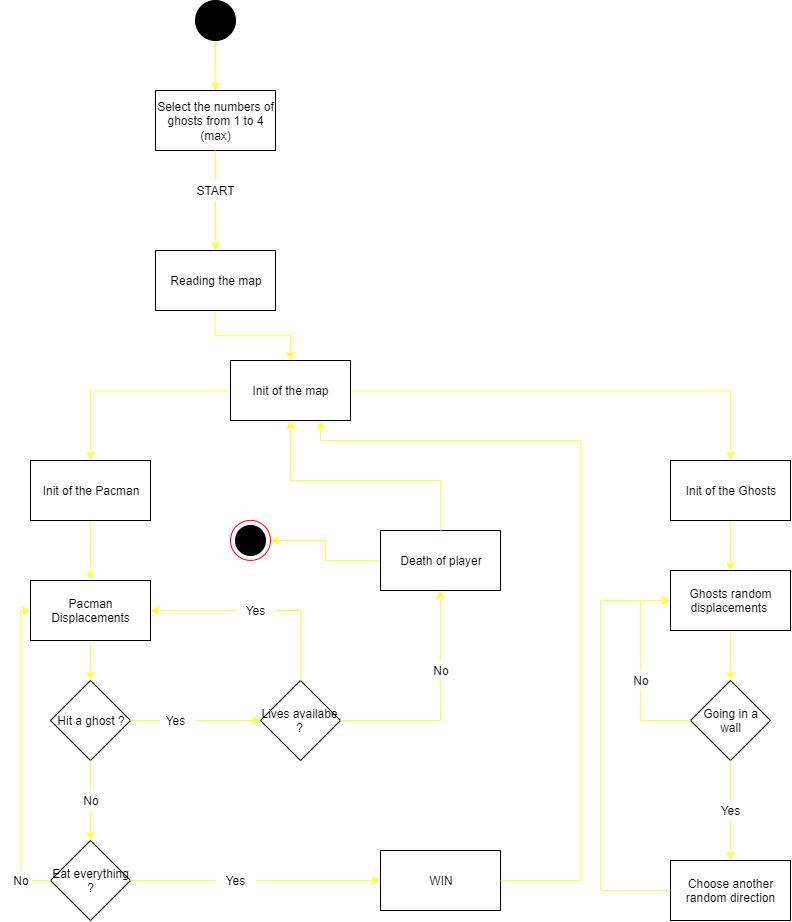

The diagram above was exported from draw.io. Its source (the exported page's mxGraphModel, read from the mxfile embedded in the PNG):
<mxGraphModel dx="1137" dy="370" grid="1" gridSize="10" guides="1" tooltips="1" connect="1" arrows="1" fold="1" page="1" pageScale="1" pageWidth="827" pageHeight="1169" math="0" shadow="0">
  <root>
    <mxCell id="0" />
    <mxCell id="1" parent="0" />
    <mxCell id="B1z6y7Eu3RfAAB0PNjFE-1" value="" style="edgeStyle=orthogonalEdgeStyle;rounded=0;orthogonalLoop=1;jettySize=auto;html=1;strokeColor=#FFFF33;" edge="1" parent="1" source="B1z6y7Eu3RfAAB0PNjFE-77">
      <mxGeometry relative="1" as="geometry">
        <mxPoint x="215" y="140" as="targetPoint" />
        <mxPoint x="214.72413793103442" y="60" as="sourcePoint" />
        <Array as="points">
          <mxPoint x="215" y="80" />
          <mxPoint x="215" y="80" />
        </Array>
      </mxGeometry>
    </mxCell>
    <mxCell id="B1z6y7Eu3RfAAB0PNjFE-3" value="Select the numbers of ghosts from 1 to 4 (max)" style="rounded=0;whiteSpace=wrap;html=1;fillColor=#FFFFFF;" vertex="1" parent="1">
      <mxGeometry x="155" y="140" width="120" height="60" as="geometry" />
    </mxCell>
    <mxCell id="B1z6y7Eu3RfAAB0PNjFE-4" value="" style="endArrow=none;html=1;entryX=0.5;entryY=1;entryDx=0;entryDy=0;strokeColor=#FFFF33;" edge="1" parent="1" target="B1z6y7Eu3RfAAB0PNjFE-3">
      <mxGeometry width="50" height="50" relative="1" as="geometry">
        <mxPoint x="215" y="230" as="sourcePoint" />
        <mxPoint x="210" y="220" as="targetPoint" />
      </mxGeometry>
    </mxCell>
    <mxCell id="B1z6y7Eu3RfAAB0PNjFE-5" value="" style="edgeStyle=orthogonalEdgeStyle;rounded=0;orthogonalLoop=1;jettySize=auto;html=1;strokeColor=#FFFF33;" edge="1" parent="1" source="B1z6y7Eu3RfAAB0PNjFE-6">
      <mxGeometry relative="1" as="geometry">
        <mxPoint x="215" y="300" as="targetPoint" />
      </mxGeometry>
    </mxCell>
    <mxCell id="B1z6y7Eu3RfAAB0PNjFE-6" value="START" style="text;html=1;strokeColor=#FFFFFF;fillColor=none;align=center;verticalAlign=middle;whiteSpace=wrap;rounded=0;" vertex="1" parent="1">
      <mxGeometry x="195" y="230" width="40" height="20" as="geometry" />
    </mxCell>
    <mxCell id="B1z6y7Eu3RfAAB0PNjFE-7" style="edgeStyle=orthogonalEdgeStyle;rounded=0;orthogonalLoop=1;jettySize=auto;html=1;strokeColor=#FFFF33;" edge="1" parent="1" source="B1z6y7Eu3RfAAB0PNjFE-9" target="B1z6y7Eu3RfAAB0PNjFE-11">
      <mxGeometry relative="1" as="geometry">
        <mxPoint x="70" y="390" as="targetPoint" />
      </mxGeometry>
    </mxCell>
    <mxCell id="B1z6y7Eu3RfAAB0PNjFE-8" style="edgeStyle=orthogonalEdgeStyle;rounded=0;orthogonalLoop=1;jettySize=auto;html=1;entryX=0.5;entryY=0;entryDx=0;entryDy=0;strokeColor=#FFFF33;" edge="1" parent="1" source="B1z6y7Eu3RfAAB0PNjFE-9" target="B1z6y7Eu3RfAAB0PNjFE-13">
      <mxGeometry relative="1" as="geometry">
        <mxPoint x="720" y="390" as="targetPoint" />
      </mxGeometry>
    </mxCell>
    <mxCell id="B1z6y7Eu3RfAAB0PNjFE-9" value="Init of the map" style="rounded=0;whiteSpace=wrap;html=1;" vertex="1" parent="1">
      <mxGeometry x="230" y="410" width="120" height="60" as="geometry" />
    </mxCell>
    <mxCell id="B1z6y7Eu3RfAAB0PNjFE-10" style="edgeStyle=orthogonalEdgeStyle;rounded=0;orthogonalLoop=1;jettySize=auto;html=1;entryX=0.5;entryY=0;entryDx=0;entryDy=0;strokeColor=#FFFF33;" edge="1" parent="1" source="B1z6y7Eu3RfAAB0PNjFE-11" target="B1z6y7Eu3RfAAB0PNjFE-17">
      <mxGeometry relative="1" as="geometry" />
    </mxCell>
    <mxCell id="B1z6y7Eu3RfAAB0PNjFE-11" value="Init of the Pacman" style="rounded=0;whiteSpace=wrap;html=1;" vertex="1" parent="1">
      <mxGeometry x="30" y="510" width="120" height="60" as="geometry" />
    </mxCell>
    <mxCell id="B1z6y7Eu3RfAAB0PNjFE-12" style="edgeStyle=orthogonalEdgeStyle;rounded=0;orthogonalLoop=1;jettySize=auto;html=1;entryX=0.5;entryY=0;entryDx=0;entryDy=0;shadow=0;strokeColor=#FFFF33;" edge="1" parent="1" source="B1z6y7Eu3RfAAB0PNjFE-13" target="B1z6y7Eu3RfAAB0PNjFE-19">
      <mxGeometry relative="1" as="geometry" />
    </mxCell>
    <mxCell id="B1z6y7Eu3RfAAB0PNjFE-13" value="Init of the Ghosts" style="rounded=0;whiteSpace=wrap;html=1;" vertex="1" parent="1">
      <mxGeometry x="670" y="510" width="120" height="60" as="geometry" />
    </mxCell>
    <mxCell id="B1z6y7Eu3RfAAB0PNjFE-14" style="edgeStyle=orthogonalEdgeStyle;rounded=0;orthogonalLoop=1;jettySize=auto;html=1;entryX=0.5;entryY=0;entryDx=0;entryDy=0;strokeColor=#FFFF33;" edge="1" parent="1" source="B1z6y7Eu3RfAAB0PNjFE-15" target="B1z6y7Eu3RfAAB0PNjFE-9">
      <mxGeometry relative="1" as="geometry" />
    </mxCell>
    <mxCell id="B1z6y7Eu3RfAAB0PNjFE-15" value="Reading the map" style="rounded=0;whiteSpace=wrap;html=1;" vertex="1" parent="1">
      <mxGeometry x="155" y="300" width="120" height="60" as="geometry" />
    </mxCell>
    <mxCell id="B1z6y7Eu3RfAAB0PNjFE-16" style="edgeStyle=orthogonalEdgeStyle;rounded=0;orthogonalLoop=1;jettySize=auto;html=1;exitX=0.5;exitY=1;exitDx=0;exitDy=0;entryX=0.5;entryY=0;entryDx=0;entryDy=0;strokeColor=#FFFF33;" edge="1" parent="1" source="B1z6y7Eu3RfAAB0PNjFE-17" target="B1z6y7Eu3RfAAB0PNjFE-20">
      <mxGeometry relative="1" as="geometry" />
    </mxCell>
    <mxCell id="B1z6y7Eu3RfAAB0PNjFE-17" value="Pacman Displacements" style="rounded=0;whiteSpace=wrap;html=1;" vertex="1" parent="1">
      <mxGeometry x="30" y="630" width="120" height="60" as="geometry" />
    </mxCell>
    <mxCell id="B1z6y7Eu3RfAAB0PNjFE-59" style="edgeStyle=orthogonalEdgeStyle;rounded=0;orthogonalLoop=1;jettySize=auto;html=1;entryX=0.5;entryY=0;entryDx=0;entryDy=0;strokeColor=#FFFF33;" edge="1" parent="1" source="B1z6y7Eu3RfAAB0PNjFE-19" target="B1z6y7Eu3RfAAB0PNjFE-54">
      <mxGeometry relative="1" as="geometry" />
    </mxCell>
    <mxCell id="B1z6y7Eu3RfAAB0PNjFE-19" value="Ghosts random displacements&amp;nbsp;" style="rounded=0;whiteSpace=wrap;html=1;" vertex="1" parent="1">
      <mxGeometry x="670" y="620" width="120" height="60" as="geometry" />
    </mxCell>
    <mxCell id="B1z6y7Eu3RfAAB0PNjFE-20" value="Hit a ghost ?" style="rhombus;whiteSpace=wrap;html=1;" vertex="1" parent="1">
      <mxGeometry x="50" y="730" width="80" height="80" as="geometry" />
    </mxCell>
    <mxCell id="B1z6y7Eu3RfAAB0PNjFE-21" value="" style="endArrow=none;html=1;entryX=1;entryY=0.5;entryDx=0;entryDy=0;strokeColor=#FFFF33;" edge="1" parent="1" target="B1z6y7Eu3RfAAB0PNjFE-20">
      <mxGeometry width="50" height="50" relative="1" as="geometry">
        <mxPoint x="160" y="770" as="sourcePoint" />
        <mxPoint x="60" y="830" as="targetPoint" />
      </mxGeometry>
    </mxCell>
    <mxCell id="B1z6y7Eu3RfAAB0PNjFE-22" value="Yes" style="text;html=1;strokeColor=none;fillColor=none;align=center;verticalAlign=middle;whiteSpace=wrap;rounded=0;" vertex="1" parent="1">
      <mxGeometry x="155" y="760" width="40" height="20" as="geometry" />
    </mxCell>
    <mxCell id="B1z6y7Eu3RfAAB0PNjFE-23" value="" style="endArrow=classic;html=1;exitX=1;exitY=0.5;exitDx=0;exitDy=0;strokeColor=#FFFF33;" edge="1" parent="1" source="B1z6y7Eu3RfAAB0PNjFE-22">
      <mxGeometry width="50" height="50" relative="1" as="geometry">
        <mxPoint x="10" y="880" as="sourcePoint" />
        <mxPoint x="260" y="770" as="targetPoint" />
      </mxGeometry>
    </mxCell>
    <mxCell id="B1z6y7Eu3RfAAB0PNjFE-24" value="Lives availabe ?" style="rhombus;whiteSpace=wrap;html=1;" vertex="1" parent="1">
      <mxGeometry x="260" y="730" width="80" height="80" as="geometry" />
    </mxCell>
    <mxCell id="B1z6y7Eu3RfAAB0PNjFE-25" value="" style="endArrow=none;html=1;entryX=0.5;entryY=0;entryDx=0;entryDy=0;strokeColor=#FFFF33;" edge="1" parent="1" target="B1z6y7Eu3RfAAB0PNjFE-24">
      <mxGeometry width="50" height="50" relative="1" as="geometry">
        <mxPoint x="300" y="660" as="sourcePoint" />
        <mxPoint x="60" y="830" as="targetPoint" />
      </mxGeometry>
    </mxCell>
    <mxCell id="B1z6y7Eu3RfAAB0PNjFE-26" value="" style="endArrow=none;html=1;exitX=1;exitY=0.5;exitDx=0;exitDy=0;shadow=0;strokeColor=#FFFF00;" edge="1" parent="1" source="B1z6y7Eu3RfAAB0PNjFE-27">
      <mxGeometry width="50" height="50" relative="1" as="geometry">
        <mxPoint x="280" y="650" as="sourcePoint" />
        <mxPoint x="300" y="660" as="targetPoint" />
      </mxGeometry>
    </mxCell>
    <mxCell id="B1z6y7Eu3RfAAB0PNjFE-27" value="Yes" style="text;html=1;strokeColor=none;fillColor=none;align=center;verticalAlign=middle;whiteSpace=wrap;rounded=0;" vertex="1" parent="1">
      <mxGeometry x="235" y="650" width="40" height="20" as="geometry" />
    </mxCell>
    <mxCell id="B1z6y7Eu3RfAAB0PNjFE-28" value="" style="endArrow=classic;html=1;exitX=0;exitY=0.5;exitDx=0;exitDy=0;entryX=1;entryY=0.5;entryDx=0;entryDy=0;strokeColor=#FFFF33;" edge="1" parent="1" source="B1z6y7Eu3RfAAB0PNjFE-27" target="B1z6y7Eu3RfAAB0PNjFE-17">
      <mxGeometry width="50" height="50" relative="1" as="geometry">
        <mxPoint x="10" y="880" as="sourcePoint" />
        <mxPoint x="170" y="660" as="targetPoint" />
        <Array as="points">
          <mxPoint x="150" y="660" />
        </Array>
      </mxGeometry>
    </mxCell>
    <mxCell id="B1z6y7Eu3RfAAB0PNjFE-29" value="" style="endArrow=none;html=1;entryX=1;entryY=0.5;entryDx=0;entryDy=0;strokeColor=#FFFF33;" edge="1" parent="1" target="B1z6y7Eu3RfAAB0PNjFE-24">
      <mxGeometry width="50" height="50" relative="1" as="geometry">
        <mxPoint x="440" y="770" as="sourcePoint" />
        <mxPoint x="60" y="830" as="targetPoint" />
      </mxGeometry>
    </mxCell>
    <mxCell id="B1z6y7Eu3RfAAB0PNjFE-30" value="" style="endArrow=none;html=1;exitX=0.5;exitY=1;exitDx=0;exitDy=0;strokeColor=#FFFF33;" edge="1" parent="1" source="B1z6y7Eu3RfAAB0PNjFE-32">
      <mxGeometry width="50" height="50" relative="1" as="geometry">
        <mxPoint x="440" y="620" as="sourcePoint" />
        <mxPoint x="440" y="770" as="targetPoint" />
      </mxGeometry>
    </mxCell>
    <mxCell id="B1z6y7Eu3RfAAB0PNjFE-31" style="edgeStyle=orthogonalEdgeStyle;rounded=0;orthogonalLoop=1;jettySize=auto;html=1;strokeColor=#FFFF33;" edge="1" parent="1" source="B1z6y7Eu3RfAAB0PNjFE-32">
      <mxGeometry relative="1" as="geometry">
        <mxPoint x="440" y="640" as="targetPoint" />
      </mxGeometry>
    </mxCell>
    <mxCell id="B1z6y7Eu3RfAAB0PNjFE-32" value="No" style="text;html=1;strokeColor=none;fillColor=none;align=center;verticalAlign=middle;whiteSpace=wrap;rounded=0;" vertex="1" parent="1">
      <mxGeometry x="420" y="710" width="40" height="20" as="geometry" />
    </mxCell>
    <mxCell id="B1z6y7Eu3RfAAB0PNjFE-33" value="" style="endArrow=none;html=1;strokeColor=#FFFF33;" edge="1" parent="1">
      <mxGeometry width="50" height="50" relative="1" as="geometry">
        <mxPoint x="290" y="530" as="sourcePoint" />
        <mxPoint x="440" y="530" as="targetPoint" />
      </mxGeometry>
    </mxCell>
    <mxCell id="B1z6y7Eu3RfAAB0PNjFE-34" value="" style="endArrow=classic;html=1;entryX=0.5;entryY=1;entryDx=0;entryDy=0;strokeColor=#FFFF33;" edge="1" parent="1" target="B1z6y7Eu3RfAAB0PNjFE-9">
      <mxGeometry width="50" height="50" relative="1" as="geometry">
        <mxPoint x="290" y="530" as="sourcePoint" />
        <mxPoint x="60" y="830" as="targetPoint" />
      </mxGeometry>
    </mxCell>
    <mxCell id="B1z6y7Eu3RfAAB0PNjFE-35" value="Eat everything ?" style="rhombus;whiteSpace=wrap;html=1;" vertex="1" parent="1">
      <mxGeometry x="50" y="890" width="80" height="80" as="geometry" />
    </mxCell>
    <mxCell id="B1z6y7Eu3RfAAB0PNjFE-36" value="" style="endArrow=none;html=1;entryX=0.5;entryY=1;entryDx=0;entryDy=0;exitX=0.5;exitY=0;exitDx=0;exitDy=0;strokeColor=#FFFF33;" edge="1" parent="1" source="B1z6y7Eu3RfAAB0PNjFE-38" target="B1z6y7Eu3RfAAB0PNjFE-20">
      <mxGeometry width="50" height="50" relative="1" as="geometry">
        <mxPoint x="70" y="840" as="sourcePoint" />
        <mxPoint x="60" y="990" as="targetPoint" />
      </mxGeometry>
    </mxCell>
    <mxCell id="B1z6y7Eu3RfAAB0PNjFE-37" value="" style="edgeStyle=orthogonalEdgeStyle;rounded=0;orthogonalLoop=1;jettySize=auto;html=1;entryX=0.5;entryY=0;entryDx=0;entryDy=0;strokeColor=#FFFF33;" edge="1" parent="1" source="B1z6y7Eu3RfAAB0PNjFE-38" target="B1z6y7Eu3RfAAB0PNjFE-35">
      <mxGeometry relative="1" as="geometry" />
    </mxCell>
    <mxCell id="B1z6y7Eu3RfAAB0PNjFE-38" value="No" style="text;html=1;strokeColor=none;fillColor=none;align=center;verticalAlign=middle;whiteSpace=wrap;rounded=0;" vertex="1" parent="1">
      <mxGeometry x="70" y="840" width="40" height="20" as="geometry" />
    </mxCell>
    <mxCell id="B1z6y7Eu3RfAAB0PNjFE-39" value="" style="endArrow=none;html=1;entryX=1;entryY=0.5;entryDx=0;entryDy=0;exitX=0;exitY=0.5;exitDx=0;exitDy=0;strokeColor=#FFFF33;" edge="1" parent="1" source="B1z6y7Eu3RfAAB0PNjFE-41" target="B1z6y7Eu3RfAAB0PNjFE-35">
      <mxGeometry width="50" height="50" relative="1" as="geometry">
        <mxPoint x="160" y="930" as="sourcePoint" />
        <mxPoint x="60" y="990" as="targetPoint" />
      </mxGeometry>
    </mxCell>
    <mxCell id="B1z6y7Eu3RfAAB0PNjFE-40" style="edgeStyle=orthogonalEdgeStyle;rounded=0;orthogonalLoop=1;jettySize=auto;html=1;entryX=0;entryY=0.5;entryDx=0;entryDy=0;strokeColor=#FFFF33;" edge="1" parent="1" source="B1z6y7Eu3RfAAB0PNjFE-41" target="B1z6y7Eu3RfAAB0PNjFE-42">
      <mxGeometry relative="1" as="geometry">
        <mxPoint x="360" y="930" as="targetPoint" />
      </mxGeometry>
    </mxCell>
    <mxCell id="B1z6y7Eu3RfAAB0PNjFE-41" value="Yes" style="text;html=1;strokeColor=none;fillColor=none;align=center;verticalAlign=middle;whiteSpace=wrap;rounded=0;" vertex="1" parent="1">
      <mxGeometry x="215" y="920" width="40" height="20" as="geometry" />
    </mxCell>
    <mxCell id="B1z6y7Eu3RfAAB0PNjFE-42" value="WIN" style="rounded=0;whiteSpace=wrap;html=1;" vertex="1" parent="1">
      <mxGeometry x="380" y="900" width="120" height="60" as="geometry" />
    </mxCell>
    <mxCell id="B1z6y7Eu3RfAAB0PNjFE-43" value="No" style="text;html=1;strokeColor=none;fillColor=none;align=center;verticalAlign=middle;whiteSpace=wrap;rounded=0;" vertex="1" parent="1">
      <mxGeometry y="920" width="40" height="20" as="geometry" />
    </mxCell>
    <mxCell id="B1z6y7Eu3RfAAB0PNjFE-44" value="" style="endArrow=none;html=1;entryX=0;entryY=0.5;entryDx=0;entryDy=0;shadow=0;strokeColor=#FFFF33;" edge="1" parent="1" target="B1z6y7Eu3RfAAB0PNjFE-35">
      <mxGeometry width="50" height="50" relative="1" as="geometry">
        <mxPoint x="30" y="930" as="sourcePoint" />
        <mxPoint x="80" y="1090" as="targetPoint" />
      </mxGeometry>
    </mxCell>
    <mxCell id="B1z6y7Eu3RfAAB0PNjFE-45" value="" style="endArrow=none;html=1;entryX=0.5;entryY=0;entryDx=0;entryDy=0;shadow=0;strokeColor=#FFFF33;" edge="1" parent="1" target="B1z6y7Eu3RfAAB0PNjFE-43">
      <mxGeometry width="50" height="50" relative="1" as="geometry">
        <mxPoint x="20" y="660" as="sourcePoint" />
        <mxPoint x="60" y="990" as="targetPoint" />
        <Array as="points" />
      </mxGeometry>
    </mxCell>
    <mxCell id="B1z6y7Eu3RfAAB0PNjFE-46" value="" style="endArrow=classic;html=1;entryX=0;entryY=0.5;entryDx=0;entryDy=0;strokeColor=#FFFF33;" edge="1" parent="1" target="B1z6y7Eu3RfAAB0PNjFE-17">
      <mxGeometry width="50" height="50" relative="1" as="geometry">
        <mxPoint x="20" y="660" as="sourcePoint" />
        <mxPoint x="60" y="990" as="targetPoint" />
      </mxGeometry>
    </mxCell>
    <mxCell id="B1z6y7Eu3RfAAB0PNjFE-79" style="edgeStyle=orthogonalEdgeStyle;rounded=0;orthogonalLoop=1;jettySize=auto;html=1;shadow=0;strokeColor=#FFFF33;entryX=1;entryY=0.5;entryDx=0;entryDy=0;" edge="1" parent="1" source="B1z6y7Eu3RfAAB0PNjFE-47" target="B1z6y7Eu3RfAAB0PNjFE-88">
      <mxGeometry relative="1" as="geometry">
        <mxPoint x="280" y="590" as="targetPoint" />
      </mxGeometry>
    </mxCell>
    <mxCell id="B1z6y7Eu3RfAAB0PNjFE-47" value="Death of player" style="rounded=0;whiteSpace=wrap;html=1;" vertex="1" parent="1">
      <mxGeometry x="380" y="580" width="120" height="60" as="geometry" />
    </mxCell>
    <mxCell id="B1z6y7Eu3RfAAB0PNjFE-48" value="" style="endArrow=none;html=1;exitX=0.5;exitY=0;exitDx=0;exitDy=0;strokeColor=#FFFF33;" edge="1" parent="1" source="B1z6y7Eu3RfAAB0PNjFE-47">
      <mxGeometry width="50" height="50" relative="1" as="geometry">
        <mxPoint x="430" y="580" as="sourcePoint" />
        <mxPoint x="440" y="530" as="targetPoint" />
      </mxGeometry>
    </mxCell>
    <mxCell id="B1z6y7Eu3RfAAB0PNjFE-49" value="" style="endArrow=none;html=1;exitX=1;exitY=0.5;exitDx=0;exitDy=0;strokeColor=#FFFF33;" edge="1" parent="1" source="B1z6y7Eu3RfAAB0PNjFE-42">
      <mxGeometry width="50" height="50" relative="1" as="geometry">
        <mxPoint x="530" y="950" as="sourcePoint" />
        <mxPoint x="580" y="930" as="targetPoint" />
      </mxGeometry>
    </mxCell>
    <mxCell id="B1z6y7Eu3RfAAB0PNjFE-50" value="" style="endArrow=none;html=1;strokeColor=#FFFF33;" edge="1" parent="1">
      <mxGeometry width="50" height="50" relative="1" as="geometry">
        <mxPoint x="580" y="930" as="sourcePoint" />
        <mxPoint x="580" y="490" as="targetPoint" />
      </mxGeometry>
    </mxCell>
    <mxCell id="B1z6y7Eu3RfAAB0PNjFE-51" value="" style="endArrow=none;html=1;strokeColor=#FFFF33;" edge="1" parent="1">
      <mxGeometry width="50" height="50" relative="1" as="geometry">
        <mxPoint x="320" y="490" as="sourcePoint" />
        <mxPoint x="580" y="490" as="targetPoint" />
      </mxGeometry>
    </mxCell>
    <mxCell id="B1z6y7Eu3RfAAB0PNjFE-52" value="" style="endArrow=classic;html=1;entryX=0.75;entryY=1;entryDx=0;entryDy=0;strokeColor=#FFFF33;" edge="1" parent="1" target="B1z6y7Eu3RfAAB0PNjFE-9">
      <mxGeometry width="50" height="50" relative="1" as="geometry">
        <mxPoint x="320" y="490" as="sourcePoint" />
        <mxPoint x="60" y="990" as="targetPoint" />
      </mxGeometry>
    </mxCell>
    <mxCell id="B1z6y7Eu3RfAAB0PNjFE-54" value="Going in a wall" style="rhombus;whiteSpace=wrap;html=1;" vertex="1" parent="1">
      <mxGeometry x="690" y="730" width="80" height="80" as="geometry" />
    </mxCell>
    <mxCell id="B1z6y7Eu3RfAAB0PNjFE-55" value="" style="endArrow=none;html=1;entryX=0;entryY=0.5;entryDx=0;entryDy=0;strokeColor=#FFFF33;" edge="1" parent="1" target="B1z6y7Eu3RfAAB0PNjFE-54">
      <mxGeometry width="50" height="50" relative="1" as="geometry">
        <mxPoint x="640" y="770" as="sourcePoint" />
        <mxPoint x="60" y="990" as="targetPoint" />
      </mxGeometry>
    </mxCell>
    <mxCell id="B1z6y7Eu3RfAAB0PNjFE-56" value="" style="endArrow=none;html=1;strokeColor=#FFFF33;" edge="1" parent="1">
      <mxGeometry width="50" height="50" relative="1" as="geometry">
        <mxPoint x="640" y="770" as="sourcePoint" />
        <mxPoint x="640" y="740" as="targetPoint" />
      </mxGeometry>
    </mxCell>
    <mxCell id="B1z6y7Eu3RfAAB0PNjFE-57" value="No" style="text;html=1;strokeColor=none;fillColor=none;align=center;verticalAlign=middle;whiteSpace=wrap;rounded=0;" vertex="1" parent="1">
      <mxGeometry x="620" y="720" width="40" height="20" as="geometry" />
    </mxCell>
    <mxCell id="B1z6y7Eu3RfAAB0PNjFE-61" value="" style="endArrow=none;html=1;entryX=0.5;entryY=0;entryDx=0;entryDy=0;strokeColor=#FFFF33;" edge="1" parent="1" target="B1z6y7Eu3RfAAB0PNjFE-57">
      <mxGeometry width="50" height="50" relative="1" as="geometry">
        <mxPoint x="640" y="650" as="sourcePoint" />
        <mxPoint x="60" y="990" as="targetPoint" />
      </mxGeometry>
    </mxCell>
    <mxCell id="B1z6y7Eu3RfAAB0PNjFE-62" value="" style="endArrow=classic;html=1;entryX=0;entryY=0.5;entryDx=0;entryDy=0;strokeColor=#FFFF33;" edge="1" parent="1" target="B1z6y7Eu3RfAAB0PNjFE-19">
      <mxGeometry width="50" height="50" relative="1" as="geometry">
        <mxPoint x="640" y="650" as="sourcePoint" />
        <mxPoint x="60" y="990" as="targetPoint" />
      </mxGeometry>
    </mxCell>
    <mxCell id="B1z6y7Eu3RfAAB0PNjFE-63" value="" style="endArrow=none;html=1;entryX=0.5;entryY=1;entryDx=0;entryDy=0;strokeColor=#FFFF33;" edge="1" parent="1" target="B1z6y7Eu3RfAAB0PNjFE-54">
      <mxGeometry width="50" height="50" relative="1" as="geometry">
        <mxPoint x="730" y="850" as="sourcePoint" />
        <mxPoint x="60" y="990" as="targetPoint" />
      </mxGeometry>
    </mxCell>
    <mxCell id="B1z6y7Eu3RfAAB0PNjFE-69" style="edgeStyle=orthogonalEdgeStyle;rounded=0;orthogonalLoop=1;jettySize=auto;html=1;entryX=0.5;entryY=0;entryDx=0;entryDy=0;strokeColor=#FFFF33;" edge="1" parent="1" source="B1z6y7Eu3RfAAB0PNjFE-64" target="B1z6y7Eu3RfAAB0PNjFE-68">
      <mxGeometry relative="1" as="geometry" />
    </mxCell>
    <mxCell id="B1z6y7Eu3RfAAB0PNjFE-64" value="Yes" style="text;html=1;strokeColor=none;fillColor=none;align=center;verticalAlign=middle;whiteSpace=wrap;rounded=0;" vertex="1" parent="1">
      <mxGeometry x="710" y="850" width="40" height="20" as="geometry" />
    </mxCell>
    <mxCell id="B1z6y7Eu3RfAAB0PNjFE-68" value="Choose another random direction" style="rounded=0;whiteSpace=wrap;html=1;" vertex="1" parent="1">
      <mxGeometry x="670" y="910" width="120" height="60" as="geometry" />
    </mxCell>
    <mxCell id="B1z6y7Eu3RfAAB0PNjFE-71" value="" style="endArrow=none;html=1;entryX=0;entryY=0.5;entryDx=0;entryDy=0;strokeColor=#FFFF33;" edge="1" parent="1" target="B1z6y7Eu3RfAAB0PNjFE-68">
      <mxGeometry width="50" height="50" relative="1" as="geometry">
        <mxPoint x="600" y="940" as="sourcePoint" />
        <mxPoint x="640" y="930" as="targetPoint" />
      </mxGeometry>
    </mxCell>
    <mxCell id="B1z6y7Eu3RfAAB0PNjFE-72" value="" style="endArrow=none;html=1;strokeColor=#FFFF33;" edge="1" parent="1">
      <mxGeometry width="50" height="50" relative="1" as="geometry">
        <mxPoint x="600" y="940" as="sourcePoint" />
        <mxPoint x="600" y="650" as="targetPoint" />
      </mxGeometry>
    </mxCell>
    <mxCell id="B1z6y7Eu3RfAAB0PNjFE-73" value="" style="endArrow=classic;html=1;entryX=0;entryY=0.5;entryDx=0;entryDy=0;strokeColor=#FFFF33;" edge="1" parent="1" target="B1z6y7Eu3RfAAB0PNjFE-19">
      <mxGeometry width="50" height="50" relative="1" as="geometry">
        <mxPoint x="600" y="650" as="sourcePoint" />
        <mxPoint x="690" y="810" as="targetPoint" />
        <Array as="points">
          <mxPoint x="660" y="650" />
        </Array>
      </mxGeometry>
    </mxCell>
    <mxCell id="B1z6y7Eu3RfAAB0PNjFE-77" value="" style="ellipse;whiteSpace=wrap;html=1;aspect=fixed;strokeColor=#000000;fillColor=#000000;shadow=0;" vertex="1" parent="1">
      <mxGeometry x="195" y="50" width="40" height="40" as="geometry" />
    </mxCell>
    <mxCell id="B1z6y7Eu3RfAAB0PNjFE-82" value="" style="ellipse;whiteSpace=wrap;html=1;aspect=fixed;strokeColor=#000000;fillColor=#000000;shadow=0;" vertex="1" parent="1">
      <mxGeometry x="235" y="575" width="30" height="30" as="geometry" />
    </mxCell>
    <mxCell id="B1z6y7Eu3RfAAB0PNjFE-88" value="" style="ellipse;whiteSpace=wrap;html=1;aspect=fixed;strokeColor=#FF0000;fillColor=none;shadow=0;" vertex="1" parent="1">
      <mxGeometry x="230" y="569.8965517241379" width="40" height="40" as="geometry" />
    </mxCell>
  </root>
</mxGraphModel>